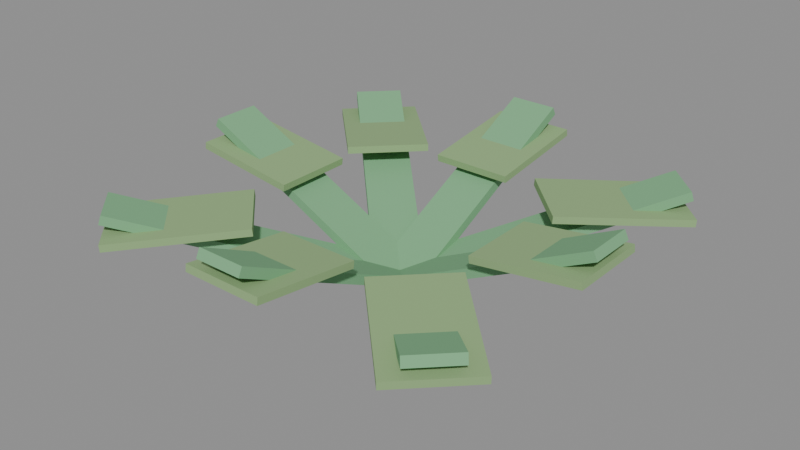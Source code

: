 # Source: fern.blend  (saved by Blender 5.2.45; exported with 4.5.12 LTS)
import bpy
from mathutils import Matrix  # noqa: F401  (used for matrix-valued properties, if any)

bpy.ops.wm.read_factory_settings(use_empty=True)
scene = bpy.context.scene
scene.name = 'Scene'

# ---- materials (node trees are filled in below, after node groups)
mat_fern = bpy.data.materials.new('Fern')
mat_fern.diffuse_color = (0.2, 0.45, 0.23, 1.0)
mat_moss = bpy.data.materials.new('Moss')
mat_moss.diffuse_color = (0.28, 0.44, 0.2, 1.0)

# ---- material node trees
mat_fern.use_nodes = True; mat_fern.node_tree.nodes.clear()
_N = mat_fern.node_tree.nodes; _L = mat_fern.node_tree.links
n0 = _N.new('ShaderNodeOutputMaterial'); n0.name = 'Material Output'; n0.location = (0, 0)
n1 = _N.new('ShaderNodeBsdfPrincipled'); n1.name = 'Principled BSDF'; n1.location = (0, 0)
n1.inputs[2].default_value = 1.0
n1.inputs[10].default_value = 0.005
n2 = _N.new('ShaderNodeVertexColor'); n2.name = 'Color Attribute'; n2.location = (0, 0)
n2.layer_name = 'Col'
n3 = _N.new('ShaderNodeMix'); n3.name = 'Mix'; n3.location = (0, 0)
n3.data_type = 'RGBA'
n3.blend_type = 'MULTIPLY'
n3.inputs[0].default_value = 1.0
n3.inputs[6].default_value = (0.2, 0.45, 0.23, 1.0)
_L.new(n1.outputs[0], n0.inputs[0])
_L.new(n2.outputs[0], n3.inputs[7])
_L.new(n3.outputs[2], n1.inputs[0])
n0.is_active_output = True
mat_moss.use_nodes = True; mat_moss.node_tree.nodes.clear()
_N = mat_moss.node_tree.nodes; _L = mat_moss.node_tree.links
n0 = _N.new('ShaderNodeOutputMaterial'); n0.name = 'Material Output'; n0.location = (0, 0)
n1 = _N.new('ShaderNodeBsdfPrincipled'); n1.name = 'Principled BSDF'; n1.location = (0, 0)
n1.inputs[2].default_value = 1.0
n1.inputs[10].default_value = 0.005
n2 = _N.new('ShaderNodeVertexColor'); n2.name = 'Color Attribute'; n2.location = (0, 0)
n2.layer_name = 'Col'
n3 = _N.new('ShaderNodeMix'); n3.name = 'Mix'; n3.location = (0, 0)
n3.data_type = 'RGBA'
n3.blend_type = 'MULTIPLY'
n3.inputs[0].default_value = 1.0
n3.inputs[6].default_value = (0.28, 0.44, 0.2, 1.0)
_L.new(n1.outputs[0], n0.inputs[0])
_L.new(n2.outputs[0], n3.inputs[7])
_L.new(n3.outputs[2], n1.inputs[0])
n0.is_active_output = True

# ---- meshes
me_body_fern = bpy.data.meshes.new('Body_Fern')
me_body_fern.from_pydata([(0.008784, 0.1, 0.04203), (-0.008784, 0.1, 0.07797), (-0.008784, -0.1, 0.07797), (0.008784, -0.1, 0.04203), (0.9088, 0.1, 0.482), (0.8912, 0.1, 0.518), (0.8912, -0.1, 0.518), (0.9088, -0.1, 0.482), (0.07489, 0.06653, 0.04089), (0.06653, 0.07489, 0.07911), (-0.07489, -0.06653, 0.07911), (-0.06653, -0.07489, 0.04089), (0.8527, -0.7113, 0.3809), (0.8444, -0.7029, 0.4191), (0.7029, -0.8444, 0.4191), (0.7113, -0.8527, 0.3809), (0.1, -0.008784, 0.04203), (0.1, 0.008784, 0.07797), (-0.1, 0.008784, 0.07797), (-0.1, -0.008784, 0.04203), (0.1, -0.9088, 0.482), (0.1, -0.8912, 0.518), (-0.1, -0.8912, 0.518), (-0.1, -0.9088, 0.482), (0.06653, -0.07489, 0.04089), (0.07489, -0.06653, 0.07911), (-0.06653, 0.07489, 0.07911), (-0.07489, 0.06653, 0.04089), (-0.7113, -0.8527, 0.3809), (-0.7029, -0.8444, 0.4191), (-0.8444, -0.7029, 0.4191), (-0.8527, -0.7113, 0.3809), (-0.008784, -0.1, 0.04203), (0.008784, -0.1, 0.07797), (0.008784, 0.1, 0.07797), (-0.008784, 0.1, 0.04203), (-0.9088, -0.1, 0.482), (-0.8912, -0.1, 0.518), (-0.8912, 0.1, 0.518), (-0.9088, 0.1, 0.482), (-0.07489, -0.06653, 0.04089), (-0.06653, -0.07489, 0.07911), (0.07489, 0.06653, 0.07911), (0.06653, 0.07489, 0.04089), (-0.8527, 0.7113, 0.3809), (-0.8444, 0.7029, 0.4191), (-0.7029, 0.8444, 0.4191), (-0.7113, 0.8527, 0.3809), (-0.1, 0.008784, 0.04203), (-0.1, -0.008784, 0.07797), (0.1, -0.008784, 0.07797), (0.1, 0.008784, 0.04203), (-0.1, 0.9088, 0.482), (-0.1, 0.8912, 0.518), (0.1, 0.8912, 0.518), (0.1, 0.9088, 0.482), (-0.06653, 0.07489, 0.04089), (-0.07489, 0.06653, 0.07911), (0.06653, -0.07489, 0.07911), (0.07489, -0.06653, 0.04089), (0.7113, 0.8527, 0.3809), (0.7029, 0.8444, 0.4191), (0.8444, 0.7029, 0.4191), (0.8527, 0.7113, 0.3809)], [], [(0, 3, 2, 1), (4, 5, 6, 7), (0, 1, 5, 4), (1, 2, 6, 5), (2, 3, 7, 6), (3, 0, 4, 7), (8, 11, 10, 9), (12, 13, 14, 15), (8, 9, 13, 12), (9, 10, 14, 13), (10, 11, 15, 14), (11, 8, 12, 15), (16, 19, 18, 17), (20, 21, 22, 23), (16, 17, 21, 20), (17, 18, 22, 21), (18, 19, 23, 22), (19, 16, 20, 23), (24, 27, 26, 25), (28, 29, 30, 31), (24, 25, 29, 28), (25, 26, 30, 29), (26, 27, 31, 30), (27, 24, 28, 31), (32, 35, 34, 33), (36, 37, 38, 39), (32, 33, 37, 36), (33, 34, 38, 37), (34, 35, 39, 38), (35, 32, 36, 39), (40, 43, 42, 41), (44, 45, 46, 47), (40, 41, 45, 44), (41, 42, 46, 45), (42, 43, 47, 46), (43, 40, 44, 47), (48, 51, 50, 49), (52, 53, 54, 55), (48, 49, 53, 52), (49, 50, 54, 53), (50, 51, 55, 54), (51, 48, 52, 55), (56, 59, 58, 57), (60, 61, 62, 63), (56, 57, 61, 60), (57, 58, 62, 61), (58, 59, 63, 62), (59, 56, 60, 63)])
_uv = me_body_fern.uv_layers.new(name='UVMap')
_uv.uv.foreach_set('vector', [0.1, 0.04203, -0.1, 0.04203, -0.1, 0.07797, 0.1, 0.07797, -0.1, 0.482, -0.1, 0.518, 0.1, 0.518, 0.1, 0.482, 0.008784, 0.04203, -0.008784, 0.07797, 0.8912, 0.518, 0.9088, 0.482, -0.008784, 0.1, -0.008784, -0.1, 0.8912, -0.1, 0.8912, 0.1, 0.008784, 0.07797, -0.008784, 0.04203, -0.9088, 0.482, -0.8912, 0.518, -0.008784, -0.1, -0.008784, 0.1, -0.9088, 0.1, -0.9088, -0.1, 0.06653, 0.04089, -0.07489, 0.04089, -0.06653, 0.07911, 0.07489, 0.07911, 0.7113, 0.3809, 0.7029, 0.4191, 0.8444, 0.4191, 0.8527, 0.3809, -0.06653, 0.04089, -0.07489, 0.07911, 0.7029, 0.4191, 0.7113, 0.3809, 0.06653, 0.07489, -0.07489, -0.06653, 0.7029, -0.8444, 0.8444, -0.7029, -0.06653, 0.07911, -0.07489, 0.04089, -0.8527, 0.3809, -0.8444, 0.4191, 0.06653, -0.07489, -0.07489, 0.06653, -0.8527, -0.7113, -0.7113, -0.8527, 0.1, 0.04203, -0.1, 0.04203, -0.1, 0.07797, 0.1, 0.07797, -0.1, 0.482, -0.1, 0.518, 0.1, 0.518, 0.1, 0.482, 0.008784, 0.04203, -0.008784, 0.07797, 0.8912, 0.518, 0.9088, 0.482, 0.1, 0.008784, -0.1, 0.008784, -0.1, -0.8912, 0.1, -0.8912, 0.008784, 0.07797, -0.008784, 0.04203, -0.9088, 0.482, -0.8912, 0.518, 0.1, -0.008784, -0.1, -0.008784, -0.1, -0.9088, 0.1, -0.9088, 0.07489, 0.04089, -0.06653, 0.04089, -0.07489, 0.07911, 0.06653, 0.07911, -0.8527, 0.3809, -0.8444, 0.4191, -0.7029, 0.4191, -0.7113, 0.3809, 0.07489, 0.04089, 0.06653, 0.07911, 0.8444, 0.4191, 0.8527, 0.3809, 0.07489, -0.06653, -0.06653, 0.07489, -0.8444, -0.7029, -0.7029, -0.8444, 0.07489, 0.07911, 0.06653, 0.04089, -0.7113, 0.3809, -0.7029, 0.4191, 0.07489, 0.06653, -0.06653, -0.07489, 0.7113, -0.8527, 0.8527, -0.7113, 0.1, 0.04203, -0.1, 0.04203, -0.1, 0.07797, 0.1, 0.07797, -0.1, 0.482, -0.1, 0.518, 0.1, 0.518, 0.1, 0.482, 0.008784, 0.04203, -0.008784, 0.07797, 0.8912, 0.518, 0.9088, 0.482, 0.008784, -0.1, 0.008784, 0.1, -0.8912, 0.1, -0.8912, -0.1, 0.008784, 0.07797, -0.008784, 0.04203, -0.9088, 0.482, -0.8912, 0.518, 0.008784, 0.1, 0.008784, -0.1, 0.9088, -0.1, 0.9088, 0.1, 0.06653, 0.04089, -0.07489, 0.04089, -0.06653, 0.07911, 0.07489, 0.07911, 0.7113, 0.3809, 0.7029, 0.4191, 0.8444, 0.4191, 0.8527, 0.3809, -0.06653, 0.04089, -0.07489, 0.07911, 0.7029, 0.4191, 0.7113, 0.3809, -0.06653, -0.07489, 0.07489, 0.06653, -0.7029, 0.8444, -0.8444, 0.7029, -0.06653, 0.07911, -0.07489, 0.04089, -0.8527, 0.3809, -0.8444, 0.4191, -0.06653, 0.07489, 0.07489, -0.06653, 0.8527, 0.7113, 0.7113, 0.8527, 0.1, 0.04203, -0.1, 0.04203, -0.1, 0.07797, 0.1, 0.07797, -0.1, 0.482, -0.1, 0.518, 0.1, 0.518, 0.1, 0.482, 0.008784, 0.04203, -0.008784, 0.07797, 0.8912, 0.518, 0.9088, 0.482, -0.1, -0.008784, 0.1, -0.008784, 0.1, 0.8912, -0.1, 0.8912, 0.008784, 0.07797, -0.008784, 0.04203, -0.9088, 0.482, -0.8912, 0.518, -0.1, 0.008784, 0.1, 0.008784, 0.1, 0.9088, -0.1, 0.9088, 0.07489, 0.04089, -0.06653, 0.04089, -0.07489, 0.07911, 0.06653, 0.07911, -0.8527, 0.3809, -0.8444, 0.4191, -0.7029, 0.4191, -0.7113, 0.3809, 0.07489, 0.04089, 0.06653, 0.07911, 0.8444, 0.4191, 0.8527, 0.3809, -0.07489, 0.06653, 0.06653, -0.07489, 0.8444, 0.7029, 0.7029, 0.8444, 0.07489, 0.07911, 0.06653, 0.04089, -0.7113, 0.3809, -0.7029, 0.4191, -0.07489, -0.06653, 0.06653, 0.07489, -0.7113, 0.8527, -0.8527, 0.7113])
_ca = me_body_fern.color_attributes.new('Col', 'BYTE_COLOR', 'CORNER')
_ca.data.foreach_set('color', [1.0, 1.0, 1.0, 1.0, 1.0, 1.0, 1.0, 1.0, 1.0, 1.0, 1.0, 1.0, 1.0, 1.0, 1.0, 1.0, 1.0, 1.0, 1.0, 1.0, 1.0, 1.0, 1.0, 1.0, 1.0, 1.0, 1.0, 1.0, 1.0, 1.0, 1.0, 1.0, 1.0, 1.0, 1.0, 1.0, 1.0, 1.0, 1.0, 1.0, 1.0, 1.0, 1.0, 1.0, 1.0, 1.0, 1.0, 1.0, 1.0, 1.0, 1.0, 1.0, 1.0, 1.0, 1.0, 1.0, 1.0, 1.0, 1.0, 1.0, 1.0, 1.0, 1.0, 1.0, 1.0, 1.0, 1.0, 1.0, 1.0, 1.0, 1.0, 1.0, 1.0, 1.0, 1.0, 1.0, 1.0, 1.0, 1.0, 1.0, 1.0, 1.0, 1.0, 1.0, 1.0, 1.0, 1.0, 1.0, 1.0, 1.0, 1.0, 1.0, 1.0, 1.0, 1.0, 1.0, 1.0, 1.0, 1.0, 1.0, 1.0, 1.0, 1.0, 1.0, 1.0, 1.0, 1.0, 1.0, 1.0, 1.0, 1.0, 1.0, 1.0, 1.0, 1.0, 1.0, 1.0, 1.0, 1.0, 1.0, 1.0, 1.0, 1.0, 1.0, 1.0, 1.0, 1.0, 1.0, 1.0, 1.0, 1.0, 1.0, 1.0, 1.0, 1.0, 1.0, 1.0, 1.0, 1.0, 1.0, 1.0, 1.0, 1.0, 1.0, 1.0, 1.0, 1.0, 1.0, 1.0, 1.0, 1.0, 1.0, 1.0, 1.0, 1.0, 1.0, 1.0, 1.0, 1.0, 1.0, 1.0, 1.0, 1.0, 1.0, 1.0, 1.0, 1.0, 1.0, 1.0, 1.0, 1.0, 1.0, 1.0, 1.0, 1.0, 1.0, 1.0, 1.0, 1.0, 1.0, 1.0, 1.0, 1.0, 1.0, 1.0, 1.0, 1.0, 1.0, 1.0, 1.0, 1.0, 1.0, 1.0, 1.0, 1.0, 1.0, 1.0, 1.0, 1.0, 1.0, 1.0, 1.0, 1.0, 1.0, 1.0, 1.0, 1.0, 1.0, 1.0, 1.0, 1.0, 1.0, 1.0, 1.0, 1.0, 1.0, 1.0, 1.0, 1.0, 1.0, 1.0, 1.0, 1.0, 1.0, 1.0, 1.0, 1.0, 1.0, 1.0, 1.0, 1.0, 1.0, 1.0, 1.0, 1.0, 1.0, 1.0, 1.0, 1.0, 1.0, 1.0, 1.0, 1.0, 1.0, 1.0, 1.0, 1.0, 1.0, 1.0, 1.0, 1.0, 1.0, 1.0, 1.0, 1.0, 1.0, 1.0, 1.0, 1.0, 1.0, 1.0, 1.0, 1.0, 1.0, 1.0, 1.0, 1.0, 1.0, 1.0, 1.0, 1.0, 1.0, 1.0, 1.0, 1.0, 1.0, 1.0, 1.0, 1.0, 1.0, 1.0, 1.0, 1.0, 1.0, 1.0, 1.0, 1.0, 1.0, 1.0, 1.0, 1.0, 1.0, 1.0, 1.0, 1.0, 1.0, 1.0, 1.0, 1.0, 1.0, 1.0, 1.0, 1.0, 1.0, 1.0, 1.0, 1.0, 1.0, 1.0, 1.0, 1.0, 1.0, 1.0, 1.0, 1.0, 1.0, 1.0, 1.0, 1.0, 1.0, 1.0, 1.0, 1.0, 1.0, 1.0, 1.0, 1.0, 1.0, 1.0, 1.0, 1.0, 1.0, 1.0, 1.0, 1.0, 1.0, 1.0, 1.0, 1.0, 1.0, 1.0, 1.0, 1.0, 1.0, 1.0, 1.0, 1.0, 1.0, 1.0, 1.0, 1.0, 1.0, 1.0, 1.0, 1.0, 1.0, 1.0, 1.0, 1.0, 1.0, 1.0, 1.0, 1.0, 1.0, 1.0, 1.0, 1.0, 1.0, 1.0, 1.0, 1.0, 1.0, 1.0, 1.0, 1.0, 1.0, 1.0, 1.0, 1.0, 1.0, 1.0, 1.0, 1.0, 1.0, 1.0, 1.0, 1.0, 1.0, 1.0, 1.0, 1.0, 1.0, 1.0, 1.0, 1.0, 1.0, 1.0, 1.0, 1.0, 1.0, 1.0, 1.0, 1.0, 1.0, 1.0, 1.0, 1.0, 1.0, 1.0, 1.0, 1.0, 1.0, 1.0, 1.0, 1.0, 1.0, 1.0, 1.0, 1.0, 1.0, 1.0, 1.0, 1.0, 1.0, 1.0, 1.0, 1.0, 1.0, 1.0, 1.0, 1.0, 1.0, 1.0, 1.0, 1.0, 1.0, 1.0, 1.0, 1.0, 1.0, 1.0, 1.0, 1.0, 1.0, 1.0, 1.0, 1.0, 1.0, 1.0, 1.0, 1.0, 1.0, 1.0, 1.0, 1.0, 1.0, 1.0, 1.0, 1.0, 1.0, 1.0, 1.0, 1.0, 1.0, 1.0, 1.0, 1.0, 1.0, 1.0, 1.0, 1.0, 1.0, 1.0, 1.0, 1.0, 1.0, 1.0, 1.0, 1.0, 1.0, 1.0, 1.0, 1.0, 1.0, 1.0, 1.0, 1.0, 1.0, 1.0, 1.0, 1.0, 1.0, 1.0, 1.0, 1.0, 1.0, 1.0, 1.0, 1.0, 1.0, 1.0, 1.0, 1.0, 1.0, 1.0, 1.0, 1.0, 1.0, 1.0, 1.0, 1.0, 1.0, 1.0, 1.0, 1.0, 1.0, 1.0, 1.0, 1.0, 1.0, 1.0, 1.0, 1.0, 1.0, 1.0, 1.0, 1.0, 1.0, 1.0, 1.0, 1.0, 1.0, 1.0, 1.0, 1.0, 1.0, 1.0, 1.0, 1.0, 1.0, 1.0, 1.0, 1.0, 1.0, 1.0, 1.0, 1.0, 1.0, 1.0, 1.0, 1.0, 1.0, 1.0, 1.0, 1.0, 1.0, 1.0, 1.0, 1.0, 1.0, 1.0, 1.0, 1.0, 1.0, 1.0, 1.0, 1.0, 1.0, 1.0, 1.0, 1.0, 1.0, 1.0, 1.0, 1.0, 1.0, 1.0, 1.0, 1.0, 1.0, 1.0, 1.0, 1.0, 1.0, 1.0, 1.0, 1.0, 1.0, 1.0, 1.0, 1.0, 1.0, 1.0, 1.0, 1.0, 1.0, 1.0, 1.0, 1.0, 1.0, 1.0, 1.0, 1.0, 1.0, 1.0, 1.0, 1.0, 1.0, 1.0, 1.0, 1.0, 1.0, 1.0, 1.0, 1.0, 1.0, 1.0, 1.0, 1.0, 1.0, 1.0, 1.0, 1.0, 1.0, 1.0, 1.0, 1.0, 1.0, 1.0, 1.0, 1.0, 1.0, 1.0, 1.0, 1.0, 1.0, 1.0, 1.0, 1.0, 1.0, 1.0, 1.0, 1.0, 1.0, 1.0, 1.0, 1.0, 1.0, 1.0, 1.0, 1.0, 1.0, 1.0, 1.0, 1.0, 1.0, 1.0, 1.0, 1.0, 1.0, 1.0, 1.0, 1.0, 1.0, 1.0, 1.0, 1.0, 1.0, 1.0, 1.0, 1.0, 1.0, 1.0, 1.0, 1.0, 1.0, 1.0, 1.0, 1.0, 1.0, 1.0, 1.0, 1.0, 1.0, 1.0, 1.0, 1.0, 1.0, 1.0, 1.0, 1.0, 1.0, 1.0, 1.0, 1.0, 1.0, 1.0, 1.0, 1.0, 1.0, 1.0, 1.0, 1.0, 1.0, 1.0, 1.0, 1.0, 1.0, 1.0, 1.0, 1.0, 1.0, 1.0, 1.0, 1.0, 1.0, 1.0, 1.0, 1.0, 1.0, 1.0, 1.0, 1.0, 1.0, 1.0, 1.0, 1.0, 1.0, 1.0, 1.0, 1.0, 1.0, 1.0, 1.0, 1.0, 1.0, 1.0, 1.0, 1.0, 1.0, 1.0, 1.0, 1.0, 1.0, 1.0, 1.0, 1.0, 1.0, 1.0, 1.0, 1.0, 1.0, 1.0, 1.0, 1.0, 1.0, 1.0, 1.0, 1.0, 1.0, 1.0, 1.0, 1.0, 1.0, 1.0, 1.0, 1.0, 1.0])
me_body_fern.materials.append(mat_fern)
me_body_fern.update()
me_body_moss = bpy.data.meshes.new('Body_Moss')
me_body_moss.from_pydata([(0.452, 0.17, 0.3451), (0.448, 0.17, 0.3749), (0.448, -0.17, 0.3749), (0.452, -0.17, 0.3451), (0.902, 0.17, 0.4051), (0.898, 0.17, 0.4349), (0.898, -0.17, 0.4349), (0.902, -0.17, 0.4051), (0.5083, -0.2679, 0.345), (0.5099, -0.2695, 0.375), (0.2695, -0.5099, 0.375), (0.2679, -0.5083, 0.345), (0.8973, -0.6568, 0.305), (0.8988, -0.6584, 0.335), (0.6584, -0.8988, 0.335), (0.6568, -0.8973, 0.305), (0.17, -0.452, 0.3451), (0.17, -0.448, 0.3749), (-0.17, -0.448, 0.3749), (-0.17, -0.452, 0.3451), (0.17, -0.902, 0.4051), (0.17, -0.898, 0.4349), (-0.17, -0.898, 0.4349), (-0.17, -0.902, 0.4051), (-0.2679, -0.5083, 0.345), (-0.2695, -0.5099, 0.375), (-0.5099, -0.2695, 0.375), (-0.5083, -0.2679, 0.345), (-0.6568, -0.8973, 0.305), (-0.6584, -0.8988, 0.335), (-0.8988, -0.6584, 0.335), (-0.8973, -0.6568, 0.305), (-0.452, -0.17, 0.3451), (-0.448, -0.17, 0.3749), (-0.448, 0.17, 0.3749), (-0.452, 0.17, 0.3451), (-0.902, -0.17, 0.4051), (-0.898, -0.17, 0.4349), (-0.898, 0.17, 0.4349), (-0.902, 0.17, 0.4051), (-0.5083, 0.2679, 0.345), (-0.5099, 0.2695, 0.375), (-0.2695, 0.5099, 0.375), (-0.2679, 0.5083, 0.345), (-0.8973, 0.6568, 0.305), (-0.8988, 0.6584, 0.335), (-0.6584, 0.8988, 0.335), (-0.6568, 0.8973, 0.305), (-0.17, 0.452, 0.3451), (-0.17, 0.448, 0.3749), (0.17, 0.448, 0.3749), (0.17, 0.452, 0.3451), (-0.17, 0.902, 0.4051), (-0.17, 0.898, 0.4349), (0.17, 0.898, 0.4349), (0.17, 0.902, 0.4051), (0.2679, 0.5083, 0.345), (0.2695, 0.5099, 0.375), (0.5099, 0.2695, 0.375), (0.5083, 0.2679, 0.345), (0.6568, 0.8973, 0.305), (0.6584, 0.8988, 0.335), (0.8988, 0.6584, 0.335), (0.8973, 0.6568, 0.305)], [], [(0, 3, 2, 1), (4, 5, 6, 7), (0, 1, 5, 4), (1, 2, 6, 5), (2, 3, 7, 6), (3, 0, 4, 7), (8, 11, 10, 9), (12, 13, 14, 15), (8, 9, 13, 12), (9, 10, 14, 13), (10, 11, 15, 14), (11, 8, 12, 15), (16, 19, 18, 17), (20, 21, 22, 23), (16, 17, 21, 20), (17, 18, 22, 21), (18, 19, 23, 22), (19, 16, 20, 23), (24, 27, 26, 25), (28, 29, 30, 31), (24, 25, 29, 28), (25, 26, 30, 29), (26, 27, 31, 30), (27, 24, 28, 31), (32, 35, 34, 33), (36, 37, 38, 39), (32, 33, 37, 36), (33, 34, 38, 37), (34, 35, 39, 38), (35, 32, 36, 39), (40, 43, 42, 41), (44, 45, 46, 47), (40, 41, 45, 44), (41, 42, 46, 45), (42, 43, 47, 46), (43, 40, 44, 47), (48, 51, 50, 49), (52, 53, 54, 55), (48, 49, 53, 52), (49, 50, 54, 53), (50, 51, 55, 54), (51, 48, 52, 55), (56, 59, 58, 57), (60, 61, 62, 63), (56, 57, 61, 60), (57, 58, 62, 61), (58, 59, 63, 62), (59, 56, 60, 63)])
_uv = me_body_moss.uv_layers.new(name='UVMap')
_uv.uv.foreach_set('vector', [0.17, 0.3451, -0.17, 0.3451, -0.17, 0.3749, 0.17, 0.3749, -0.17, 0.4051, -0.17, 0.4349, 0.17, 0.4349, 0.17, 0.4051, 0.452, 0.3451, 0.448, 0.3749, 0.898, 0.4349, 0.902, 0.4051, 0.448, 0.17, 0.448, -0.17, 0.898, -0.17, 0.898, 0.17, -0.448, 0.3749, -0.452, 0.3451, -0.902, 0.4051, -0.898, 0.4349, -0.452, -0.17, -0.452, 0.17, -0.902, 0.17, -0.902, -0.17, -0.2679, 0.345, -0.5083, 0.345, -0.5099, 0.375, -0.2695, 0.375, 0.6568, 0.305, 0.6584, 0.335, 0.8988, 0.335, 0.8973, 0.305, 0.2679, 0.345, 0.2695, 0.375, 0.6584, 0.335, 0.6568, 0.305, 0.5099, -0.2695, 0.2695, -0.5099, 0.6584, -0.8988, 0.8988, -0.6584, -0.2695, 0.375, -0.2679, 0.345, -0.6568, 0.305, -0.6584, 0.335, -0.2679, -0.5083, -0.5083, -0.2679, -0.8973, -0.6568, -0.6568, -0.8973, 0.17, 0.3451, -0.17, 0.3451, -0.17, 0.3749, 0.17, 0.3749, -0.17, 0.4051, -0.17, 0.4349, 0.17, 0.4349, 0.17, 0.4051, 0.452, 0.3451, 0.448, 0.3749, 0.898, 0.4349, 0.902, 0.4051, 0.17, -0.448, -0.17, -0.448, -0.17, -0.898, 0.17, -0.898, -0.448, 0.3749, -0.452, 0.3451, -0.902, 0.4051, -0.898, 0.4349, 0.17, -0.452, -0.17, -0.452, -0.17, -0.902, 0.17, -0.902, 0.5083, 0.345, 0.2679, 0.345, 0.2695, 0.375, 0.5099, 0.375, -0.8973, 0.305, -0.8988, 0.335, -0.6584, 0.335, -0.6568, 0.305, 0.2679, 0.345, 0.2695, 0.375, 0.6584, 0.335, 0.6568, 0.305, -0.2695, -0.5099, -0.5099, -0.2695, -0.8988, -0.6584, -0.6584, -0.8988, -0.2695, 0.375, -0.2679, 0.345, -0.6568, 0.305, -0.6584, 0.335, 0.5083, -0.2679, 0.2679, -0.5083, 0.6568, -0.8973, 0.8973, -0.6568, 0.17, 0.3451, -0.17, 0.3451, -0.17, 0.3749, 0.17, 0.3749, -0.17, 0.4051, -0.17, 0.4349, 0.17, 0.4349, 0.17, 0.4051, 0.452, 0.3451, 0.448, 0.3749, 0.898, 0.4349, 0.902, 0.4051, -0.448, -0.17, -0.448, 0.17, -0.898, 0.17, -0.898, -0.17, -0.448, 0.3749, -0.452, 0.3451, -0.902, 0.4051, -0.898, 0.4349, 0.452, 0.17, 0.452, -0.17, 0.902, -0.17, 0.902, 0.17, -0.2679, 0.345, -0.5083, 0.345, -0.5099, 0.375, -0.2695, 0.375, 0.6568, 0.305, 0.6584, 0.335, 0.8988, 0.335, 0.8973, 0.305, 0.2679, 0.345, 0.2695, 0.375, 0.6584, 0.335, 0.6568, 0.305, -0.5099, 0.2695, -0.2695, 0.5099, -0.6584, 0.8988, -0.8988, 0.6584, -0.2695, 0.375, -0.2679, 0.345, -0.6568, 0.305, -0.6584, 0.335, 0.2679, 0.5083, 0.5083, 0.2679, 0.8973, 0.6568, 0.6568, 0.8973, 0.17, 0.3451, -0.17, 0.3451, -0.17, 0.3749, 0.17, 0.3749, -0.17, 0.4051, -0.17, 0.4349, 0.17, 0.4349, 0.17, 0.4051, 0.452, 0.3451, 0.448, 0.3749, 0.898, 0.4349, 0.902, 0.4051, -0.17, 0.448, 0.17, 0.448, 0.17, 0.898, -0.17, 0.898, -0.448, 0.3749, -0.452, 0.3451, -0.902, 0.4051, -0.898, 0.4349, -0.17, 0.452, 0.17, 0.452, 0.17, 0.902, -0.17, 0.902, 0.5083, 0.345, 0.2679, 0.345, 0.2695, 0.375, 0.5099, 0.375, -0.8973, 0.305, -0.8988, 0.335, -0.6584, 0.335, -0.6568, 0.305, 0.2679, 0.345, 0.2695, 0.375, 0.6584, 0.335, 0.6568, 0.305, 0.2695, 0.5099, 0.5099, 0.2695, 0.8988, 0.6584, 0.6584, 0.8988, -0.2695, 0.375, -0.2679, 0.345, -0.6568, 0.305, -0.6584, 0.335, -0.5083, 0.2679, -0.2679, 0.5083, -0.6568, 0.8973, -0.8973, 0.6568])
_ca = me_body_moss.color_attributes.new('Col', 'BYTE_COLOR', 'CORNER')
_ca.data.foreach_set('color', [1.0, 1.0, 1.0, 1.0, 1.0, 1.0, 1.0, 1.0, 1.0, 1.0, 1.0, 1.0, 1.0, 1.0, 1.0, 1.0, 1.0, 1.0, 1.0, 1.0, 1.0, 1.0, 1.0, 1.0, 1.0, 1.0, 1.0, 1.0, 1.0, 1.0, 1.0, 1.0, 1.0, 1.0, 1.0, 1.0, 1.0, 1.0, 1.0, 1.0, 1.0, 1.0, 1.0, 1.0, 1.0, 1.0, 1.0, 1.0, 1.0, 1.0, 1.0, 1.0, 1.0, 1.0, 1.0, 1.0, 1.0, 1.0, 1.0, 1.0, 1.0, 1.0, 1.0, 1.0, 1.0, 1.0, 1.0, 1.0, 1.0, 1.0, 1.0, 1.0, 1.0, 1.0, 1.0, 1.0, 1.0, 1.0, 1.0, 1.0, 1.0, 1.0, 1.0, 1.0, 1.0, 1.0, 1.0, 1.0, 1.0, 1.0, 1.0, 1.0, 1.0, 1.0, 1.0, 1.0, 1.0, 1.0, 1.0, 1.0, 1.0, 1.0, 1.0, 1.0, 1.0, 1.0, 1.0, 1.0, 1.0, 1.0, 1.0, 1.0, 1.0, 1.0, 1.0, 1.0, 1.0, 1.0, 1.0, 1.0, 1.0, 1.0, 1.0, 1.0, 1.0, 1.0, 1.0, 1.0, 1.0, 1.0, 1.0, 1.0, 1.0, 1.0, 1.0, 1.0, 1.0, 1.0, 1.0, 1.0, 1.0, 1.0, 1.0, 1.0, 1.0, 1.0, 1.0, 1.0, 1.0, 1.0, 1.0, 1.0, 1.0, 1.0, 1.0, 1.0, 1.0, 1.0, 1.0, 1.0, 1.0, 1.0, 1.0, 1.0, 1.0, 1.0, 1.0, 1.0, 1.0, 1.0, 1.0, 1.0, 1.0, 1.0, 1.0, 1.0, 1.0, 1.0, 1.0, 1.0, 1.0, 1.0, 1.0, 1.0, 1.0, 1.0, 1.0, 1.0, 1.0, 1.0, 1.0, 1.0, 1.0, 1.0, 1.0, 1.0, 1.0, 1.0, 1.0, 1.0, 1.0, 1.0, 1.0, 1.0, 1.0, 1.0, 1.0, 1.0, 1.0, 1.0, 1.0, 1.0, 1.0, 1.0, 1.0, 1.0, 1.0, 1.0, 1.0, 1.0, 1.0, 1.0, 1.0, 1.0, 1.0, 1.0, 1.0, 1.0, 1.0, 1.0, 1.0, 1.0, 1.0, 1.0, 1.0, 1.0, 1.0, 1.0, 1.0, 1.0, 1.0, 1.0, 1.0, 1.0, 1.0, 1.0, 1.0, 1.0, 1.0, 1.0, 1.0, 1.0, 1.0, 1.0, 1.0, 1.0, 1.0, 1.0, 1.0, 1.0, 1.0, 1.0, 1.0, 1.0, 1.0, 1.0, 1.0, 1.0, 1.0, 1.0, 1.0, 1.0, 1.0, 1.0, 1.0, 1.0, 1.0, 1.0, 1.0, 1.0, 1.0, 1.0, 1.0, 1.0, 1.0, 1.0, 1.0, 1.0, 1.0, 1.0, 1.0, 1.0, 1.0, 1.0, 1.0, 1.0, 1.0, 1.0, 1.0, 1.0, 1.0, 1.0, 1.0, 1.0, 1.0, 1.0, 1.0, 1.0, 1.0, 1.0, 1.0, 1.0, 1.0, 1.0, 1.0, 1.0, 1.0, 1.0, 1.0, 1.0, 1.0, 1.0, 1.0, 1.0, 1.0, 1.0, 1.0, 1.0, 1.0, 1.0, 1.0, 1.0, 1.0, 1.0, 1.0, 1.0, 1.0, 1.0, 1.0, 1.0, 1.0, 1.0, 1.0, 1.0, 1.0, 1.0, 1.0, 1.0, 1.0, 1.0, 1.0, 1.0, 1.0, 1.0, 1.0, 1.0, 1.0, 1.0, 1.0, 1.0, 1.0, 1.0, 1.0, 1.0, 1.0, 1.0, 1.0, 1.0, 1.0, 1.0, 1.0, 1.0, 1.0, 1.0, 1.0, 1.0, 1.0, 1.0, 1.0, 1.0, 1.0, 1.0, 1.0, 1.0, 1.0, 1.0, 1.0, 1.0, 1.0, 1.0, 1.0, 1.0, 1.0, 1.0, 1.0, 1.0, 1.0, 1.0, 1.0, 1.0, 1.0, 1.0, 1.0, 1.0, 1.0, 1.0, 1.0, 1.0, 1.0, 1.0, 1.0, 1.0, 1.0, 1.0, 1.0, 1.0, 1.0, 1.0, 1.0, 1.0, 1.0, 1.0, 1.0, 1.0, 1.0, 1.0, 1.0, 1.0, 1.0, 1.0, 1.0, 1.0, 1.0, 1.0, 1.0, 1.0, 1.0, 1.0, 1.0, 1.0, 1.0, 1.0, 1.0, 1.0, 1.0, 1.0, 1.0, 1.0, 1.0, 1.0, 1.0, 1.0, 1.0, 1.0, 1.0, 1.0, 1.0, 1.0, 1.0, 1.0, 1.0, 1.0, 1.0, 1.0, 1.0, 1.0, 1.0, 1.0, 1.0, 1.0, 1.0, 1.0, 1.0, 1.0, 1.0, 1.0, 1.0, 1.0, 1.0, 1.0, 1.0, 1.0, 1.0, 1.0, 1.0, 1.0, 1.0, 1.0, 1.0, 1.0, 1.0, 1.0, 1.0, 1.0, 1.0, 1.0, 1.0, 1.0, 1.0, 1.0, 1.0, 1.0, 1.0, 1.0, 1.0, 1.0, 1.0, 1.0, 1.0, 1.0, 1.0, 1.0, 1.0, 1.0, 1.0, 1.0, 1.0, 1.0, 1.0, 1.0, 1.0, 1.0, 1.0, 1.0, 1.0, 1.0, 1.0, 1.0, 1.0, 1.0, 1.0, 1.0, 1.0, 1.0, 1.0, 1.0, 1.0, 1.0, 1.0, 1.0, 1.0, 1.0, 1.0, 1.0, 1.0, 1.0, 1.0, 1.0, 1.0, 1.0, 1.0, 1.0, 1.0, 1.0, 1.0, 1.0, 1.0, 1.0, 1.0, 1.0, 1.0, 1.0, 1.0, 1.0, 1.0, 1.0, 1.0, 1.0, 1.0, 1.0, 1.0, 1.0, 1.0, 1.0, 1.0, 1.0, 1.0, 1.0, 1.0, 1.0, 1.0, 1.0, 1.0, 1.0, 1.0, 1.0, 1.0, 1.0, 1.0, 1.0, 1.0, 1.0, 1.0, 1.0, 1.0, 1.0, 1.0, 1.0, 1.0, 1.0, 1.0, 1.0, 1.0, 1.0, 1.0, 1.0, 1.0, 1.0, 1.0, 1.0, 1.0, 1.0, 1.0, 1.0, 1.0, 1.0, 1.0, 1.0, 1.0, 1.0, 1.0, 1.0, 1.0, 1.0, 1.0, 1.0, 1.0, 1.0, 1.0, 1.0, 1.0, 1.0, 1.0, 1.0, 1.0, 1.0, 1.0, 1.0, 1.0, 1.0, 1.0, 1.0, 1.0, 1.0, 1.0, 1.0, 1.0, 1.0, 1.0, 1.0, 1.0, 1.0, 1.0, 1.0, 1.0, 1.0, 1.0, 1.0, 1.0, 1.0, 1.0, 1.0, 1.0, 1.0, 1.0, 1.0, 1.0, 1.0, 1.0, 1.0, 1.0, 1.0, 1.0, 1.0, 1.0, 1.0, 1.0, 1.0, 1.0, 1.0, 1.0, 1.0, 1.0, 1.0, 1.0, 1.0, 1.0, 1.0, 1.0, 1.0, 1.0, 1.0, 1.0, 1.0, 1.0, 1.0, 1.0, 1.0, 1.0, 1.0, 1.0, 1.0, 1.0, 1.0, 1.0, 1.0, 1.0, 1.0, 1.0, 1.0, 1.0, 1.0, 1.0, 1.0, 1.0, 1.0, 1.0, 1.0, 1.0, 1.0, 1.0, 1.0, 1.0, 1.0, 1.0, 1.0, 1.0, 1.0, 1.0, 1.0, 1.0, 1.0, 1.0, 1.0, 1.0, 1.0, 1.0, 1.0, 1.0, 1.0, 1.0, 1.0, 1.0, 1.0, 1.0, 1.0, 1.0, 1.0, 1.0, 1.0, 1.0, 1.0, 1.0, 1.0, 1.0, 1.0, 1.0, 1.0, 1.0, 1.0, 1.0, 1.0, 1.0, 1.0, 1.0, 1.0, 1.0, 1.0])
me_body_moss.materials.append(mat_moss)
me_body_moss.update()

# ---- objects
ob_qd_fern = bpy.data.objects.new('QD_fern', None)
ob_body = bpy.data.objects.new('Body', None)
ob_body_fern = bpy.data.objects.new('Body_Fern', me_body_fern)
ob_body_moss = bpy.data.objects.new('Body_Moss', me_body_moss)

# ---- transforms, parenting, visibility, modifiers, constraints
ob_qd_fern.location = (0.0, 0.0, 0.0)
ob_qd_fern.empty_display_size = 0.2
ob_body.parent = ob_qd_fern
ob_body.location = (0.0, 0.0, 0.0)
ob_body.empty_display_size = 0.05
ob_body_fern.parent = ob_body
ob_body_fern.location = (0.0, 0.0, 0.0)
ob_body_moss.parent = ob_body
ob_body_moss.location = (0.0, 0.0, 0.0)

# ---- collection membership
scene.collection.objects.link(ob_qd_fern)
scene.collection.objects.link(ob_body)
scene.collection.objects.link(ob_body_fern)
scene.collection.objects.link(ob_body_moss)

# ---- scene / render settings (as saved in the file)
scene.frame_start = 1; scene.frame_end = 250; scene.frame_set(1)
scene.render.engine = 'BLENDER_EEVEE_NEXT'
scene.render.fps = 30
scene.render.bake_bias = 0.0
scene.render.bake_samples = 0
scene.render.compositor_device = 'GPU'
scene.eevee.use_volume_custom_range = False
scene.eevee.fast_gi_thickness_near = 0.1
scene.eevee.fast_gi_thickness_far = 0.0
scene.eevee.ray_tracing_options.screen_trace_thickness = 0.1
bpy.context.view_layer.update()

# ---- added for rendering (the .blend has no active camera and no usable light): camera, sun + grey world if the file has none
cam_auto = bpy.data.cameras.new('AutoCamera')
cam_auto.lens = 50.0
cam_auto.sensor_width = 36.0
cam_auto.clip_end = 1000.0
ob_auto_camera = bpy.data.objects.new('AutoCamera', cam_auto)
scene.collection.objects.link(ob_auto_camera)
ob_auto_camera.location = (2.41884, -2.90261, 2.2145)
ob_auto_camera.rotation_euler = (1.09748, -7.21219e-08, 0.694738)
scene.camera = ob_auto_camera
light_auto_sun = bpy.data.lights.new('AutoSun', 'SUN')
light_auto_sun.energy = 3.0
light_auto_sun.angle = 0.0523599
ob_auto_sun = bpy.data.objects.new('AutoSun', light_auto_sun)
scene.collection.objects.link(ob_auto_sun)
ob_auto_sun.rotation_euler = (0.872665, 0.174533, 0.523599)
if scene.world is None:
    world_auto = bpy.data.worlds.new('AutoWorld')
    world_auto.color = (0.3, 0.3, 0.3)
    scene.world = world_auto
bpy.context.view_layer.update()
